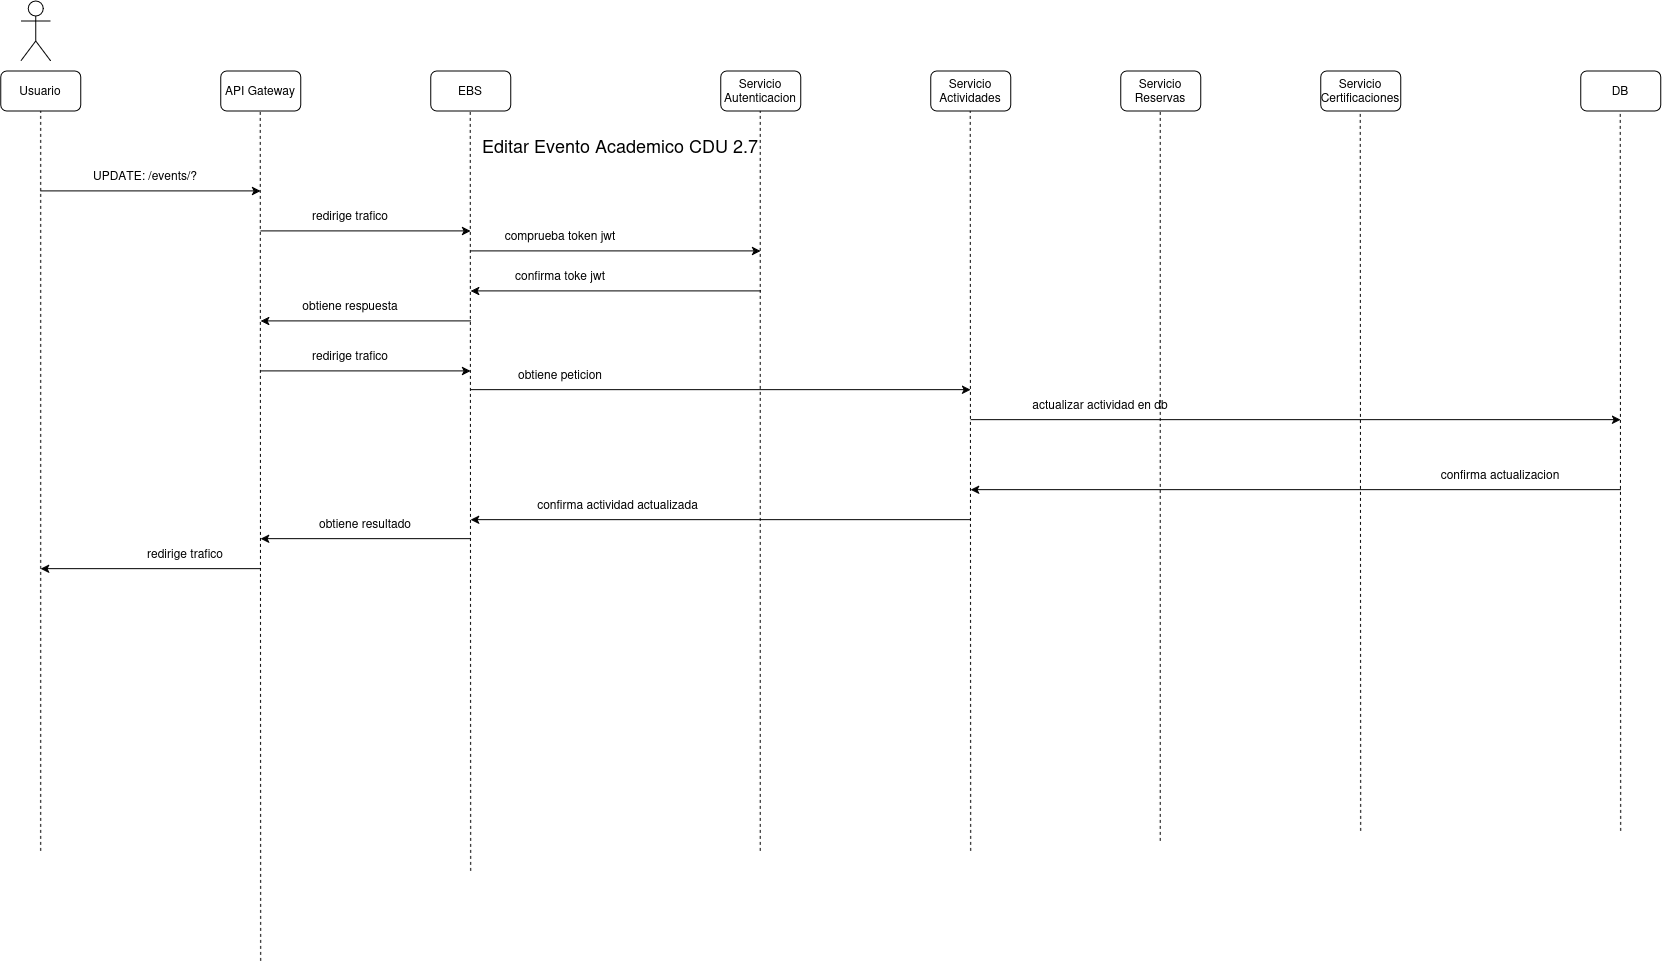

The diagram above was exported from draw.io. Its source (the exported page's mxGraphModel, read from the mxfile embedded in the PNG):
<mxGraphModel dx="1695" dy="994" grid="1" gridSize="10" guides="1" tooltips="1" connect="1" arrows="1" fold="1" page="1" pageScale="1" pageWidth="850" pageHeight="1100" math="0" shadow="0">
  <root>
    <mxCell id="niEJUTGCi6w48wl2AFTR-0" />
    <mxCell id="niEJUTGCi6w48wl2AFTR-1" parent="niEJUTGCi6w48wl2AFTR-0" />
    <mxCell id="niEJUTGCi6w48wl2AFTR-2" parent="niEJUTGCi6w48wl2AFTR-1" style="shape=umlActor;verticalLabelPosition=bottom;verticalAlign=top;html=1;outlineConnect=0;" value="" vertex="1">
      <mxGeometry height="60" width="30" x="50" y="40" as="geometry" />
    </mxCell>
    <mxCell id="niEJUTGCi6w48wl2AFTR-3" parent="niEJUTGCi6w48wl2AFTR-1" style="rounded=1;whiteSpace=wrap;html=1;" value="Usuario" vertex="1">
      <mxGeometry height="40" width="80" x="30" y="110" as="geometry" />
    </mxCell>
    <mxCell id="niEJUTGCi6w48wl2AFTR-4" parent="niEJUTGCi6w48wl2AFTR-1" style="rounded=1;whiteSpace=wrap;html=1;" value="API Gateway" vertex="1">
      <mxGeometry height="40" width="80" x="250" y="110" as="geometry" />
    </mxCell>
    <mxCell id="niEJUTGCi6w48wl2AFTR-5" parent="niEJUTGCi6w48wl2AFTR-1" style="rounded=1;whiteSpace=wrap;html=1;" value="Servicio Autenticacion" vertex="1">
      <mxGeometry height="40" width="80" x="750" y="110" as="geometry" />
    </mxCell>
    <mxCell id="niEJUTGCi6w48wl2AFTR-6" parent="niEJUTGCi6w48wl2AFTR-1" style="rounded=1;whiteSpace=wrap;html=1;" value="Servicio Actividades" vertex="1">
      <mxGeometry height="40" width="80" x="960" y="110" as="geometry" />
    </mxCell>
    <mxCell id="niEJUTGCi6w48wl2AFTR-7" parent="niEJUTGCi6w48wl2AFTR-1" style="rounded=1;whiteSpace=wrap;html=1;" value="Servicio Reservas" vertex="1">
      <mxGeometry height="40" width="80" x="1150" y="110" as="geometry" />
    </mxCell>
    <mxCell id="niEJUTGCi6w48wl2AFTR-8" parent="niEJUTGCi6w48wl2AFTR-1" style="rounded=1;whiteSpace=wrap;html=1;" value="Servicio Certificaciones" vertex="1">
      <mxGeometry height="40" width="80" x="1350" y="110" as="geometry" />
    </mxCell>
    <mxCell id="niEJUTGCi6w48wl2AFTR-9" parent="niEJUTGCi6w48wl2AFTR-1" style="rounded=1;whiteSpace=wrap;html=1;" value="DB" vertex="1">
      <mxGeometry height="40" width="80" x="1610" y="110" as="geometry" />
    </mxCell>
    <mxCell id="niEJUTGCi6w48wl2AFTR-10" parent="niEJUTGCi6w48wl2AFTR-1" style="rounded=1;whiteSpace=wrap;html=1;" value="EBS" vertex="1">
      <mxGeometry height="40" width="80" x="460" y="110" as="geometry" />
    </mxCell>
    <mxCell id="niEJUTGCi6w48wl2AFTR-11" edge="1" parent="niEJUTGCi6w48wl2AFTR-1" style="endArrow=classic;html=1;rounded=0;" value="">
      <mxGeometry height="50" relative="1" width="50" as="geometry">
        <mxPoint x="70" y="230" as="sourcePoint" />
        <mxPoint x="290" y="230" as="targetPoint" />
      </mxGeometry>
    </mxCell>
    <mxCell id="niEJUTGCi6w48wl2AFTR-12" parent="niEJUTGCi6w48wl2AFTR-1" style="text;html=1;whiteSpace=wrap;strokeColor=none;fillColor=none;align=center;verticalAlign=middle;rounded=0;" value="&lt;font style=&quot;font-size: 18px;&quot;&gt;Editar Evento Academico CDU 2.7&lt;/font&gt;" vertex="1">
      <mxGeometry height="30" width="500" x="400" y="170" as="geometry" />
    </mxCell>
    <mxCell id="niEJUTGCi6w48wl2AFTR-13" parent="niEJUTGCi6w48wl2AFTR-1" style="text;html=1;whiteSpace=wrap;strokeColor=none;fillColor=none;align=center;verticalAlign=middle;rounded=0;" value="UPDATE: /events/?" vertex="1">
      <mxGeometry height="30" width="150" x="100" y="200" as="geometry" />
    </mxCell>
    <mxCell id="niEJUTGCi6w48wl2AFTR-14" edge="1" parent="niEJUTGCi6w48wl2AFTR-1" style="endArrow=none;dashed=1;html=1;rounded=0;entryX=0.5;entryY=1;entryDx=0;entryDy=0;" target="niEJUTGCi6w48wl2AFTR-3" value="">
      <mxGeometry height="50" relative="1" width="50" as="geometry">
        <mxPoint x="70" y="890" as="sourcePoint" />
        <mxPoint x="540" y="220" as="targetPoint" />
      </mxGeometry>
    </mxCell>
    <mxCell id="niEJUTGCi6w48wl2AFTR-15" edge="1" parent="niEJUTGCi6w48wl2AFTR-1" style="endArrow=none;dashed=1;html=1;rounded=0;entryX=0.5;entryY=1;entryDx=0;entryDy=0;" value="">
      <mxGeometry height="50" relative="1" width="50" as="geometry">
        <mxPoint x="290" y="1000" as="sourcePoint" />
        <mxPoint x="289.5" y="150" as="targetPoint" />
      </mxGeometry>
    </mxCell>
    <mxCell id="niEJUTGCi6w48wl2AFTR-16" edge="1" parent="niEJUTGCi6w48wl2AFTR-1" style="endArrow=none;dashed=1;html=1;rounded=0;entryX=0.5;entryY=1;entryDx=0;entryDy=0;" value="">
      <mxGeometry height="50" relative="1" width="50" as="geometry">
        <mxPoint x="789.5" y="890" as="sourcePoint" />
        <mxPoint x="789.5" y="150" as="targetPoint" />
      </mxGeometry>
    </mxCell>
    <mxCell id="niEJUTGCi6w48wl2AFTR-17" edge="1" parent="niEJUTGCi6w48wl2AFTR-1" style="endArrow=none;dashed=1;html=1;rounded=0;entryX=0.5;entryY=1;entryDx=0;entryDy=0;" value="">
      <mxGeometry height="50" relative="1" width="50" as="geometry">
        <mxPoint x="1000" y="890" as="sourcePoint" />
        <mxPoint x="999.5" y="150" as="targetPoint" />
      </mxGeometry>
    </mxCell>
    <mxCell id="niEJUTGCi6w48wl2AFTR-18" edge="1" parent="niEJUTGCi6w48wl2AFTR-1" style="endArrow=none;dashed=1;html=1;rounded=0;entryX=0.5;entryY=1;entryDx=0;entryDy=0;" value="">
      <mxGeometry height="50" relative="1" width="50" as="geometry">
        <mxPoint x="1189.5" y="880" as="sourcePoint" />
        <mxPoint x="1189.5" y="150" as="targetPoint" />
      </mxGeometry>
    </mxCell>
    <mxCell id="niEJUTGCi6w48wl2AFTR-19" edge="1" parent="niEJUTGCi6w48wl2AFTR-1" style="endArrow=none;dashed=1;html=1;rounded=0;entryX=0.5;entryY=1;entryDx=0;entryDy=0;" value="">
      <mxGeometry height="50" relative="1" width="50" as="geometry">
        <mxPoint x="1390" y="870" as="sourcePoint" />
        <mxPoint x="1389.5" y="150" as="targetPoint" />
      </mxGeometry>
    </mxCell>
    <mxCell id="niEJUTGCi6w48wl2AFTR-20" edge="1" parent="niEJUTGCi6w48wl2AFTR-1" style="endArrow=none;dashed=1;html=1;rounded=0;entryX=0.5;entryY=1;entryDx=0;entryDy=0;" value="">
      <mxGeometry height="50" relative="1" width="50" as="geometry">
        <mxPoint x="1650" y="870" as="sourcePoint" />
        <mxPoint x="1649.5" y="150" as="targetPoint" />
      </mxGeometry>
    </mxCell>
    <mxCell id="niEJUTGCi6w48wl2AFTR-21" edge="1" parent="niEJUTGCi6w48wl2AFTR-1" style="endArrow=none;dashed=1;html=1;rounded=0;entryX=0.5;entryY=1;entryDx=0;entryDy=0;" value="">
      <mxGeometry height="50" relative="1" width="50" as="geometry">
        <mxPoint x="500" y="910" as="sourcePoint" />
        <mxPoint x="499.5" y="150" as="targetPoint" />
      </mxGeometry>
    </mxCell>
    <mxCell id="niEJUTGCi6w48wl2AFTR-22" edge="1" parent="niEJUTGCi6w48wl2AFTR-1" style="endArrow=classic;html=1;rounded=0;" value="">
      <mxGeometry height="50" relative="1" width="50" as="geometry">
        <mxPoint x="290" y="270" as="sourcePoint" />
        <mxPoint x="500" y="270" as="targetPoint" />
      </mxGeometry>
    </mxCell>
    <mxCell id="niEJUTGCi6w48wl2AFTR-23" parent="niEJUTGCi6w48wl2AFTR-1" style="text;html=1;whiteSpace=wrap;strokeColor=none;fillColor=none;align=center;verticalAlign=middle;rounded=0;" value="redirige trafico" vertex="1">
      <mxGeometry height="30" width="120" x="320" y="240" as="geometry" />
    </mxCell>
    <mxCell id="niEJUTGCi6w48wl2AFTR-24" edge="1" parent="niEJUTGCi6w48wl2AFTR-1" style="endArrow=none;html=1;rounded=0;startArrow=classic;startFill=1;endFill=0;" value="">
      <mxGeometry height="50" relative="1" width="50" as="geometry">
        <mxPoint x="290" y="577.75" as="sourcePoint" />
        <mxPoint x="500" y="577.75" as="targetPoint" />
      </mxGeometry>
    </mxCell>
    <mxCell id="niEJUTGCi6w48wl2AFTR-25" parent="niEJUTGCi6w48wl2AFTR-1" style="text;html=1;whiteSpace=wrap;strokeColor=none;fillColor=none;align=center;verticalAlign=middle;rounded=0;" value="obtiene resultado" vertex="1">
      <mxGeometry height="30" width="160" x="315" y="547.75" as="geometry" />
    </mxCell>
    <mxCell id="niEJUTGCi6w48wl2AFTR-26" edge="1" parent="niEJUTGCi6w48wl2AFTR-1" style="endArrow=none;html=1;rounded=0;startArrow=classic;startFill=1;endFill=0;" value="">
      <mxGeometry height="50" relative="1" width="50" as="geometry">
        <mxPoint x="70" y="607.75" as="sourcePoint" />
        <mxPoint x="290" y="607.75" as="targetPoint" />
      </mxGeometry>
    </mxCell>
    <mxCell id="niEJUTGCi6w48wl2AFTR-27" parent="niEJUTGCi6w48wl2AFTR-1" style="text;html=1;whiteSpace=wrap;strokeColor=none;fillColor=none;align=center;verticalAlign=middle;rounded=0;" value="redirige trafico" vertex="1">
      <mxGeometry height="30" width="120" x="155" y="577.75" as="geometry" />
    </mxCell>
    <mxCell id="niEJUTGCi6w48wl2AFTR-28" edge="1" parent="niEJUTGCi6w48wl2AFTR-1" style="endArrow=classic;html=1;rounded=0;" value="">
      <mxGeometry height="50" relative="1" width="50" as="geometry">
        <mxPoint x="500" y="290" as="sourcePoint" />
        <mxPoint x="790" y="290" as="targetPoint" />
      </mxGeometry>
    </mxCell>
    <mxCell id="niEJUTGCi6w48wl2AFTR-29" parent="niEJUTGCi6w48wl2AFTR-1" style="text;html=1;whiteSpace=wrap;strokeColor=none;fillColor=none;align=center;verticalAlign=middle;rounded=0;" value="comprueba token jwt" vertex="1">
      <mxGeometry height="30" width="120" x="530" y="260" as="geometry" />
    </mxCell>
    <mxCell id="niEJUTGCi6w48wl2AFTR-30" edge="1" parent="niEJUTGCi6w48wl2AFTR-1" style="endArrow=none;html=1;rounded=0;startArrow=classic;startFill=1;endFill=0;" value="">
      <mxGeometry height="50" relative="1" width="50" as="geometry">
        <mxPoint x="500" y="558.75" as="sourcePoint" />
        <mxPoint x="1000" y="558.75" as="targetPoint" />
      </mxGeometry>
    </mxCell>
    <mxCell id="niEJUTGCi6w48wl2AFTR-31" parent="niEJUTGCi6w48wl2AFTR-1" style="text;html=1;whiteSpace=wrap;strokeColor=none;fillColor=none;align=center;verticalAlign=middle;rounded=0;" value="confirma actividad actualizada" vertex="1">
      <mxGeometry height="30" width="245" x="525" y="528.75" as="geometry" />
    </mxCell>
    <mxCell id="niEJUTGCi6w48wl2AFTR-32" edge="1" parent="niEJUTGCi6w48wl2AFTR-1" style="endArrow=classic;html=1;rounded=0;" value="">
      <mxGeometry height="50" relative="1" width="50" as="geometry">
        <mxPoint x="1000" y="458.75" as="sourcePoint" />
        <mxPoint x="1650" y="458.75" as="targetPoint" />
      </mxGeometry>
    </mxCell>
    <mxCell id="niEJUTGCi6w48wl2AFTR-33" parent="niEJUTGCi6w48wl2AFTR-1" style="text;html=1;whiteSpace=wrap;strokeColor=none;fillColor=none;align=center;verticalAlign=middle;rounded=0;" value="actualizar actividad en db" vertex="1">
      <mxGeometry height="30" width="260" x="1000" y="428.75" as="geometry" />
    </mxCell>
    <mxCell id="niEJUTGCi6w48wl2AFTR-34" edge="1" parent="niEJUTGCi6w48wl2AFTR-1" style="endArrow=none;html=1;rounded=0;endFill=0;startArrow=classic;startFill=1;" value="">
      <mxGeometry height="50" relative="1" width="50" as="geometry">
        <mxPoint x="1000" y="528.75" as="sourcePoint" />
        <mxPoint x="1650" y="528.75" as="targetPoint" />
      </mxGeometry>
    </mxCell>
    <mxCell id="niEJUTGCi6w48wl2AFTR-35" parent="niEJUTGCi6w48wl2AFTR-1" style="text;html=1;whiteSpace=wrap;strokeColor=none;fillColor=none;align=center;verticalAlign=middle;rounded=0;" value="confirma actualizacion" vertex="1">
      <mxGeometry height="30" width="220" x="1420" y="498.75" as="geometry" />
    </mxCell>
    <mxCell id="niEJUTGCi6w48wl2AFTR-36" edge="1" parent="niEJUTGCi6w48wl2AFTR-1" style="endArrow=none;html=1;rounded=0;startArrow=classic;startFill=1;endFill=0;" value="">
      <mxGeometry height="50" relative="1" width="50" as="geometry">
        <mxPoint x="500" y="330" as="sourcePoint" />
        <mxPoint x="790" y="330" as="targetPoint" />
      </mxGeometry>
    </mxCell>
    <mxCell id="niEJUTGCi6w48wl2AFTR-37" parent="niEJUTGCi6w48wl2AFTR-1" style="text;html=1;whiteSpace=wrap;strokeColor=none;fillColor=none;align=center;verticalAlign=middle;rounded=0;" value="confirma toke jwt" vertex="1">
      <mxGeometry height="30" width="120" x="530" y="300" as="geometry" />
    </mxCell>
    <mxCell id="niEJUTGCi6w48wl2AFTR-38" edge="1" parent="niEJUTGCi6w48wl2AFTR-1" style="endArrow=none;html=1;rounded=0;startArrow=classic;startFill=1;endFill=0;" value="">
      <mxGeometry height="50" relative="1" width="50" as="geometry">
        <mxPoint x="290" y="360" as="sourcePoint" />
        <mxPoint x="500" y="360" as="targetPoint" />
      </mxGeometry>
    </mxCell>
    <mxCell id="niEJUTGCi6w48wl2AFTR-39" parent="niEJUTGCi6w48wl2AFTR-1" style="text;html=1;whiteSpace=wrap;strokeColor=none;fillColor=none;align=center;verticalAlign=middle;rounded=0;" value="obtiene respuesta" vertex="1">
      <mxGeometry height="30" width="120" x="320" y="330" as="geometry" />
    </mxCell>
    <mxCell id="niEJUTGCi6w48wl2AFTR-40" edge="1" parent="niEJUTGCi6w48wl2AFTR-1" style="endArrow=classic;html=1;rounded=0;" value="">
      <mxGeometry height="50" relative="1" width="50" as="geometry">
        <mxPoint x="290" y="410" as="sourcePoint" />
        <mxPoint x="500" y="410" as="targetPoint" />
      </mxGeometry>
    </mxCell>
    <mxCell id="niEJUTGCi6w48wl2AFTR-41" parent="niEJUTGCi6w48wl2AFTR-1" style="text;html=1;whiteSpace=wrap;strokeColor=none;fillColor=none;align=center;verticalAlign=middle;rounded=0;" value="redirige trafico" vertex="1">
      <mxGeometry height="30" width="120" x="320" y="380" as="geometry" />
    </mxCell>
    <mxCell id="niEJUTGCi6w48wl2AFTR-42" edge="1" parent="niEJUTGCi6w48wl2AFTR-1" style="endArrow=classic;html=1;rounded=0;entryX=0;entryY=0;entryDx=0;entryDy=0;" target="niEJUTGCi6w48wl2AFTR-33" value="">
      <mxGeometry height="50" relative="1" width="50" as="geometry">
        <mxPoint x="500" y="428.75" as="sourcePoint" />
        <mxPoint x="790" y="428.75" as="targetPoint" />
      </mxGeometry>
    </mxCell>
    <mxCell id="niEJUTGCi6w48wl2AFTR-43" parent="niEJUTGCi6w48wl2AFTR-1" style="text;html=1;whiteSpace=wrap;strokeColor=none;fillColor=none;align=center;verticalAlign=middle;rounded=0;" value="obtiene peticion" vertex="1">
      <mxGeometry height="30" width="120" x="530" y="398.75" as="geometry" />
    </mxCell>
  </root>
</mxGraphModel>